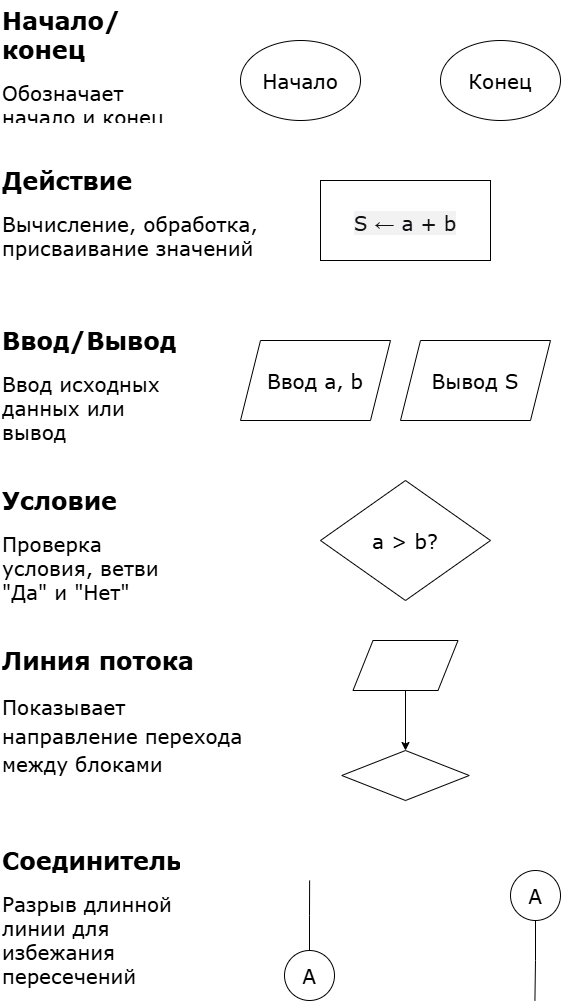

The diagram above was exported from draw.io. Its source (the exported page's mxGraphModel, read from the mxfile embedded in the PNG):
<mxGraphModel dx="1776" dy="969" grid="1" gridSize="10" guides="1" tooltips="1" connect="1" arrows="1" fold="1" page="1" pageScale="1" pageWidth="827" pageHeight="1169" math="0" shadow="0">
  <root>
    <mxCell id="0" />
    <mxCell id="1" parent="0" />
    <mxCell id="NfdnZI4JXpln_PNBfncw-7" parent="1" style="text;html=1;whiteSpace=wrap;overflow=hidden;rounded=0;fontFamily=Verdana;" value="&lt;h1 style=&quot;margin-top: 0px;&quot;&gt;Начало/конец&lt;/h1&gt;&lt;p&gt;&lt;font style=&quot;font-size: 20px;&quot;&gt;Обозначает начало и конец алгоритма&lt;/font&gt;&lt;/p&gt;" vertex="1">
      <mxGeometry height="120" width="180" x="80" y="80" as="geometry" />
    </mxCell>
    <mxCell id="NfdnZI4JXpln_PNBfncw-8" parent="1" style="ellipse;whiteSpace=wrap;html=1;shapeInside=1;fontSize=20;fontFamily=Verdana;" value="Конец" vertex="1">
      <mxGeometry height="80" width="120" x="520" y="120" as="geometry" />
    </mxCell>
    <mxCell id="NfdnZI4JXpln_PNBfncw-9" parent="1" style="ellipse;whiteSpace=wrap;html=1;shapeInside=1;fontSize=20;fontFamily=Verdana;" value="Начало" vertex="1">
      <mxGeometry height="80" width="120" x="320" y="120" as="geometry" />
    </mxCell>
    <mxCell id="NfdnZI4JXpln_PNBfncw-10" parent="1" style="text;html=1;whiteSpace=wrap;overflow=hidden;rounded=0;fontFamily=Verdana;" value="&lt;h1 style=&quot;margin-top: 0px;&quot;&gt;Действие&lt;/h1&gt;&lt;p&gt;&lt;font style=&quot;font-size: 20px;&quot;&gt;Вычисление, обработка, присваивание значений&lt;/font&gt;&lt;/p&gt;" vertex="1">
      <mxGeometry height="120" width="270" x="80" y="240" as="geometry" />
    </mxCell>
    <mxCell id="NfdnZI4JXpln_PNBfncw-11" parent="1" style="text;html=1;whiteSpace=wrap;overflow=hidden;rounded=0;fontFamily=Verdana;" value="&lt;h1 style=&quot;margin-top: 0px;&quot;&gt;Ввод/Вывод&lt;/h1&gt;&lt;p&gt;&lt;span style=&quot;font-size: 20px;&quot;&gt;Ввод исходных данных или вывод результата&lt;/span&gt;&lt;/p&gt;" vertex="1">
      <mxGeometry height="120" width="180" x="80" y="400" as="geometry" />
    </mxCell>
    <mxCell id="NfdnZI4JXpln_PNBfncw-12" parent="1" style="text;html=1;whiteSpace=wrap;overflow=hidden;rounded=0;fontFamily=Verdana;" value="&lt;h1 style=&quot;margin-top: 0px;&quot;&gt;Условие&lt;/h1&gt;&lt;p&gt;&lt;font style=&quot;font-size: 20px;&quot;&gt;Проверка условия, ветви &quot;Да&quot; и &quot;Нет&quot;&lt;/font&gt;&lt;/p&gt;" vertex="1">
      <mxGeometry height="120" width="180" x="80" y="560" as="geometry" />
    </mxCell>
    <mxCell id="NfdnZI4JXpln_PNBfncw-13" parent="1" style="text;html=1;whiteSpace=wrap;overflow=hidden;rounded=0;fontFamily=Verdana;" value="&lt;h1 style=&quot;margin-top: 0px;&quot;&gt;&lt;span style=&quot;background-color: transparent; color: light-dark(rgb(0, 0, 0), rgb(255, 255, 255));&quot;&gt;Линия потока&lt;/span&gt;&lt;/h1&gt;&lt;h1 style=&quot;margin-top: 0px;&quot;&gt;&lt;span style=&quot;font-size: 20px; background-color: transparent; color: light-dark(rgb(0, 0, 0), rgb(255, 255, 255)); font-weight: normal;&quot;&gt;Показывает направление перехода между блоками&lt;/span&gt;&lt;/h1&gt;" vertex="1">
      <mxGeometry height="150" width="260" x="80" y="720" as="geometry" />
    </mxCell>
    <mxCell id="NfdnZI4JXpln_PNBfncw-14" parent="1" style="text;html=1;whiteSpace=wrap;overflow=hidden;rounded=0;fontFamily=Verdana;" value="&lt;h1 style=&quot;margin-top: 0px;&quot;&gt;Соединитель&lt;/h1&gt;&lt;p&gt;&lt;span style=&quot;font-size: 20px;&quot;&gt;Разрыв длинной линии для избежания пересечений&lt;/span&gt;&lt;/p&gt;" vertex="1">
      <mxGeometry height="150" width="180" x="80" y="920" as="geometry" />
    </mxCell>
    <mxCell id="NfdnZI4JXpln_PNBfncw-15" parent="1" style="rounded=0;whiteSpace=wrap;html=1;verticalAlign=top;fontSize=20;fontFamily=Verdana;" value="&lt;span style=&quot;background-color: rgb(242, 242, 242);&quot;&gt;&lt;br&gt;&lt;span style=&quot;color: rgb(15, 17, 21); font-style: normal; font-variant-ligatures: normal; font-variant-caps: normal; font-weight: 400; letter-spacing: normal; orphans: 2; text-align: start; text-indent: 0px; text-transform: none; widows: 2; word-spacing: 0px; -webkit-text-stroke-width: 0px; white-space: normal; text-decoration-thickness: initial; text-decoration-style: initial; text-decoration-color: initial; float: none; display: inline !important;&quot;&gt;&lt;font&gt;S ← a + b&lt;/font&gt;&lt;/span&gt;&lt;br&gt;&lt;/span&gt;" vertex="1">
      <mxGeometry height="80" width="170" x="400" y="260" as="geometry" />
    </mxCell>
    <mxCell id="NfdnZI4JXpln_PNBfncw-16" parent="1" style="shape=parallelogram;perimeter=parallelogramPerimeter;whiteSpace=wrap;html=1;shapeInside=1;fixedSize=1;fontFamily=Verdana;fontSize=20;" value="Ввод a, b" vertex="1">
      <mxGeometry height="80" width="150" x="320" y="420" as="geometry" />
    </mxCell>
    <mxCell id="NfdnZI4JXpln_PNBfncw-17" parent="1" style="shape=parallelogram;perimeter=parallelogramPerimeter;whiteSpace=wrap;html=1;shapeInside=1;fixedSize=1;fontFamily=Verdana;fontSize=20;" value="Вывод S" vertex="1">
      <mxGeometry height="80" width="150" x="480" y="420" as="geometry" />
    </mxCell>
    <mxCell id="NfdnZI4JXpln_PNBfncw-18" parent="1" style="rhombus;whiteSpace=wrap;html=1;shapeInside=1;fontFamily=Verdana;fontSize=20;" value="a &amp;gt; b?" vertex="1">
      <mxGeometry height="120" width="170" x="400" y="560" as="geometry" />
    </mxCell>
    <mxCell id="NfdnZI4JXpln_PNBfncw-22" edge="1" parent="1" source="NfdnZI4JXpln_PNBfncw-19" style="edgeStyle=orthogonalEdgeStyle;rounded=0;orthogonalLoop=1;jettySize=auto;html=1;exitX=0.5;exitY=1;exitDx=0;exitDy=0;entryX=0.5;entryY=0;entryDx=0;entryDy=0;" target="NfdnZI4JXpln_PNBfncw-21">
      <mxGeometry relative="1" as="geometry" />
    </mxCell>
    <mxCell id="NfdnZI4JXpln_PNBfncw-19" parent="1" style="shape=parallelogram;perimeter=parallelogramPerimeter;whiteSpace=wrap;html=1;shapeInside=1;fixedSize=1;" value="" vertex="1">
      <mxGeometry height="50" width="105" x="432.5" y="720" as="geometry" />
    </mxCell>
    <mxCell id="NfdnZI4JXpln_PNBfncw-21" parent="1" style="rhombus;whiteSpace=wrap;html=1;shapeInside=1;" value="" vertex="1">
      <mxGeometry height="50" width="127.5" x="421.25" y="830" as="geometry" />
    </mxCell>
    <mxCell id="NfdnZI4JXpln_PNBfncw-24" edge="1" parent="1" source="NfdnZI4JXpln_PNBfncw-23" style="edgeStyle=orthogonalEdgeStyle;rounded=0;orthogonalLoop=1;jettySize=auto;html=1;exitX=0.5;exitY=0;exitDx=0;exitDy=0;endArrow=none;endFill=0;fontFamily=Verdana;fontSize=20;">
      <mxGeometry relative="1" as="geometry">
        <mxPoint x="389.1204819277109" y="960.0000000000002" as="targetPoint" />
      </mxGeometry>
    </mxCell>
    <mxCell id="NfdnZI4JXpln_PNBfncw-23" parent="1" style="ellipse;whiteSpace=wrap;html=1;shapeInside=1;aspect=fixed;fontFamily=Verdana;fontSize=20;" value="А" vertex="1">
      <mxGeometry height="50" width="50" x="364" y="1030" as="geometry" />
    </mxCell>
    <mxCell id="NfdnZI4JXpln_PNBfncw-28" edge="1" parent="1" source="NfdnZI4JXpln_PNBfncw-27" style="edgeStyle=orthogonalEdgeStyle;rounded=0;orthogonalLoop=1;jettySize=auto;html=1;exitX=0.5;exitY=1;exitDx=0;exitDy=0;endArrow=none;endFill=0;fontFamily=Verdana;fontSize=20;">
      <mxGeometry relative="1" as="geometry">
        <mxPoint x="614.4216867469881" y="1080" as="targetPoint" />
      </mxGeometry>
    </mxCell>
    <mxCell id="NfdnZI4JXpln_PNBfncw-27" parent="1" style="ellipse;whiteSpace=wrap;html=1;shapeInside=1;aspect=fixed;fontFamily=Verdana;fontSize=20;" value="А" vertex="1">
      <mxGeometry height="50" width="50" x="590" y="950" as="geometry" />
    </mxCell>
  </root>
</mxGraphModel>